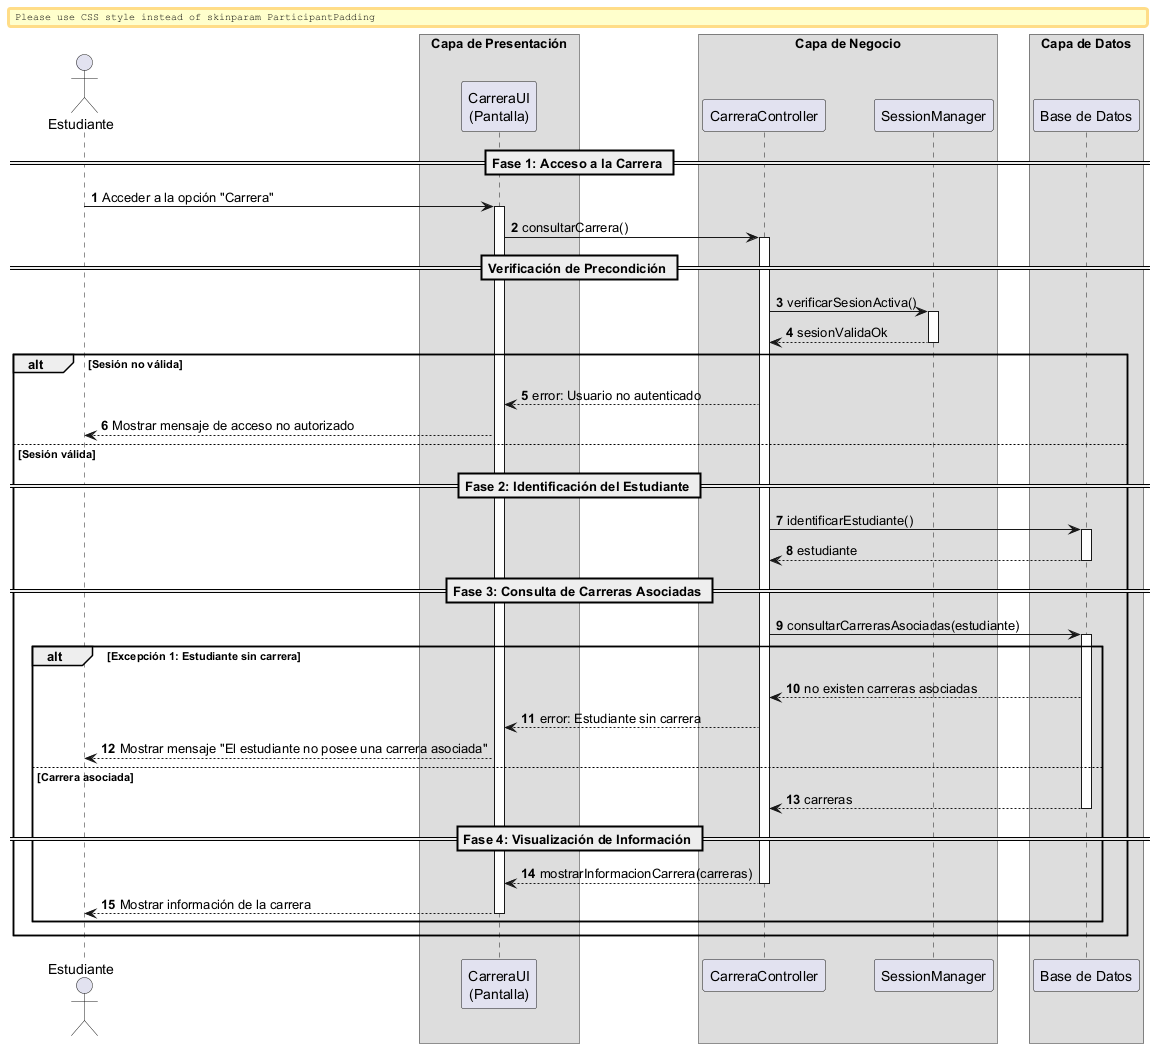

The diagram above was rendered by PlantUML. Its source (embedded in the PNG):
@startuml

autonumber
skinparam BoxPadding 10
skinparam ParticipantPadding 12

actor "Estudiante" as Actor

box "Capa de Presentación" 
    participant "CarreraUI\n(Pantalla)" as UI
end box

box "Capa de Negocio" 
    participant "CarreraController" as Ctrl
    participant "SessionManager" as Session
end box

box "Capa de Datos" 
    participant "Base de Datos" as DB
end box


== Fase 1: Acceso a la Carrera ==

Actor -> UI: Acceder a la opción "Carrera"
activate UI

UI -> Ctrl: consultarCarrera()
activate Ctrl

== Verificación de Precondición ==

Ctrl -> Session: verificarSesionActiva()
activate Session
return sesionValidaOk
deactivate Session

alt Sesión no válida

    Ctrl --> UI: error: Usuario no autenticado
    UI --> Actor: Mostrar mensaje de acceso no autorizado

else Sesión válida

    == Fase 2: Identificación del Estudiante ==

    Ctrl -> DB: identificarEstudiante()
    activate DB
    return estudiante
    deactivate DB

    == Fase 3: Consulta de Carreras Asociadas ==

    Ctrl -> DB: consultarCarrerasAsociadas(estudiante)
    activate DB

    alt Excepción 1: Estudiante sin carrera

        DB --> Ctrl: no existen carreras asociadas
        Ctrl --> UI: error: Estudiante sin carrera
        UI --> Actor: Mostrar mensaje "El estudiante no posee una carrera asociada"

    else Carrera asociada

        return carreras
        deactivate DB

        == Fase 4: Visualización de Información ==

        Ctrl --> UI: mostrarInformacionCarrera(carreras)
        deactivate Ctrl

        UI --> Actor: Mostrar información de la carrera
        deactivate UI

    end
end

@enduml